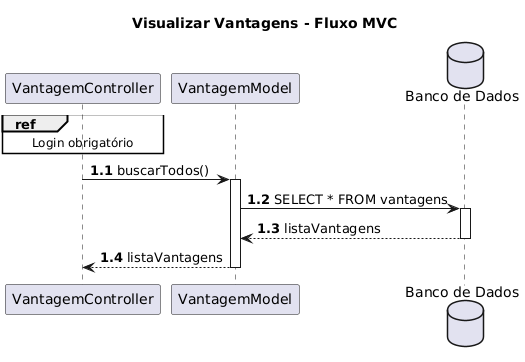

The diagram above was rendered by PlantUML. Its source (embedded in the PNG):
@startuml
title Visualizar Vantagens - Fluxo MVC
autonumber 1.1

participant "VantagemController" as Controller
participant "VantagemModel" as Model
database "Banco de Dados" as DB

ref over Controller : Login obrigatório

Controller -> Model: buscarTodos()
activate Model

Model -> DB: SELECT * FROM vantagens
activate DB
DB --> Model: listaVantagens
deactivate DB

Model --> Controller: listaVantagens
deactivate Model
@enduml